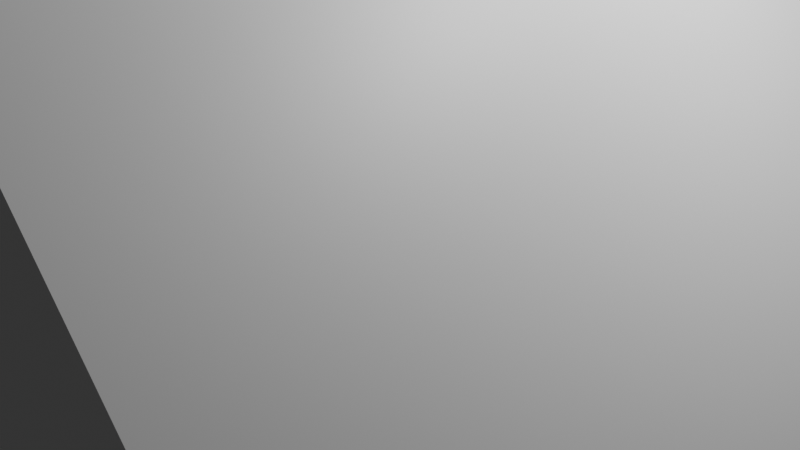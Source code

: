 # Source: ramp3d.blend  (saved by Blender 4.2.66; exported with 4.5.12 LTS)
import bpy
from mathutils import Matrix  # noqa: F401  (used for matrix-valued properties, if any)

bpy.ops.wm.read_factory_settings(use_empty=True)
scene = bpy.context.scene
scene.name = 'Scene'

# ---- collections
col_collection = bpy.data.collections.new('Collection'); scene.collection.children.link(col_collection)

# ---- materials (node trees are filled in below, after node groups)
mat_material = bpy.data.materials.new('Material')
mat_material.alpha_threshold = 0.0
mat_material.use_transparent_shadow = False
mat_material.roughness = 0.5
mat_material.line_color = (0.0, 0.0, 0.0, 1.0)

# ---- material node trees
mat_material.use_nodes = True; mat_material.node_tree.nodes.clear()
_N = mat_material.node_tree.nodes; _L = mat_material.node_tree.links
n0 = _N.new('ShaderNodeOutputMaterial'); n0.name = 'Material Output'; n0.location = (300, 300)
n1 = _N.new('ShaderNodeBsdfPrincipled'); n1.name = 'Principled BSDF'; n1.location = (10, 300)
n1.inputs[3].default_value = 1.45
_L.new(n1.outputs[0], n0.inputs[0])
n0.is_active_output = True

# ---- world
world_world = bpy.data.worlds.new('World'); scene.world = world_world
world_world.use_nodes = True; world_world.node_tree.nodes.clear()
_N = world_world.node_tree.nodes; _L = world_world.node_tree.links
n0 = _N.new('ShaderNodeOutputWorld'); n0.name = 'World Output'; n0.location = (300, 300)
n1 = _N.new('ShaderNodeBackground'); n1.name = 'Background'; n1.location = (10, 300)
n1.inputs[0].default_value = (0.05088, 0.05088, 0.05088, 1.0)
_L.new(n1.outputs[0], n0.inputs[0])
n0.is_active_output = True
world_world.color = (0.05088, 0.05088, 0.05088)
world_world.sun_shadow_jitter_overblur = 0.0

# ---- cameras
cam_camera = bpy.data.cameras.new('Camera')
cam_camera.clip_end = 100.0
cam_camera.ortho_scale = 7.314

# ---- lights
light_light = bpy.data.lights.new('Light', 'POINT')
light_light.energy = 1000.0
light_light.shadow_soft_size = 0.1

# ---- meshes
me_cube = bpy.data.meshes.new('Cube')
me_cube.from_pydata([(1.5, 3.5, 4.0), (1.5, 3.5, -1.0), (1.5, -1.0, -1.0), (-3.5, 3.5, 4.0), (-3.5, 3.5, -1.0), (-3.5, -1.0, -1.0), (1.5, -1.0, -1.0), (-3.5, -1.0, -1.0)], [], [(4, 1, 2, 5), (4, 3, 0, 1), (0, 3, 7, 6), (0, 6, 1), (4, 7, 3)])
_uv = me_cube.uv_layers.new(name='UVMap')
_uv.uv.foreach_set('vector', [0.125, 0.5, 0.375, 0.5, 0.375, 0.75, 0.125, 0.75, 0.375, 0.25, 0.625, 0.25, 0.625, 0.5, 0.375, 0.5, 0.625, 0.5, 0.625, 0.25, 0.625, 0.25, 0.625, 0.5, 0.625, 0.5, 0.625, 0.5, 0.375, 0.5, 0.375, 0.25, 0.625, 0.25, 0.625, 0.25])
me_cube.materials.append(mat_material)
me_cube.use_mirror_vertex_groups = False
me_cube.update()

# ---- objects
ob_cube = bpy.data.objects.new('Cube', me_cube)
ob_light = bpy.data.objects.new('Light', light_light)
ob_camera = bpy.data.objects.new('Camera', cam_camera)

# ---- transforms, parenting, visibility, modifiers, constraints
ob_cube.location = (3.0, 2.0, 2.0)
ob_cube.rotation_euler = (0.0, -0.0, 1.571)
ob_cube.scale = (2.0, 2.0, 2.0)
ob_cube.lock_rotations_4d = False
ob_cube.empty_display_type = 'ARROWS'
ob_cube.lineart.crease_threshold = 0.0
ob_light.location = (4.076, 1.005, 5.904)
ob_light.rotation_euler = (0.6503, 0.05522, 1.866)
ob_light.lock_rotations_4d = False
ob_light.empty_display_type = 'ARROWS'
ob_light.color = (0.0, 0.0, 0.0, 0.0)
ob_light.lineart.crease_threshold = 0.0
ob_camera.location = (7.359, -6.926, 4.958)
ob_camera.rotation_euler = (1.109, 0.0, 0.8149)
ob_camera.lock_rotations_4d = False
ob_camera.empty_display_type = 'ARROWS'
ob_camera.color = (0.0, 0.0, 0.0, 0.0)
ob_camera.display_type = 'WIRE'
ob_camera.lineart.crease_threshold = 0.0

# ---- collection membership
col_collection.objects.link(ob_cube)
col_collection.objects.link(ob_light)
col_collection.objects.link(ob_camera)

# ---- scene / render settings (as saved in the file)
scene.camera = ob_camera
scene.frame_start = 1; scene.frame_end = 250; scene.frame_set(57)
scene.render.engine = 'BLENDER_EEVEE_NEXT'
bpy.context.view_layer.update()
